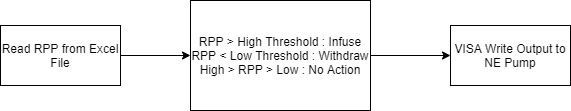

The diagram above was exported from draw.io. Its source (the exported page's mxGraphModel, read from the mxfile embedded in the PNG):
<mxGraphModel dx="1362" dy="769" grid="1" gridSize="10" guides="1" tooltips="1" connect="1" arrows="1" fold="1" page="1" pageScale="1" pageWidth="850" pageHeight="1100" math="0" shadow="0">
  <root>
    <mxCell id="0" />
    <mxCell id="1" parent="0" />
    <mxCell id="3G1NjF_on6hQvfhwLDVK-1" value="RPP &amp;gt; High Threshold : Infuse&lt;br&gt;RPP &amp;lt; Low Threshold : Withdraw&lt;br&gt;High &amp;gt; RPP &amp;gt; Low : No Action" style="rounded=0;whiteSpace=wrap;html=1;" vertex="1" parent="1">
      <mxGeometry x="320" y="280" width="180" height="110" as="geometry" />
    </mxCell>
    <mxCell id="3G1NjF_on6hQvfhwLDVK-2" value="" style="endArrow=classic;html=1;entryX=0;entryY=0.5;entryDx=0;entryDy=0;" edge="1" parent="1" target="3G1NjF_on6hQvfhwLDVK-1">
      <mxGeometry width="50" height="50" relative="1" as="geometry">
        <mxPoint x="250" y="335" as="sourcePoint" />
        <mxPoint x="370" y="290" as="targetPoint" />
      </mxGeometry>
    </mxCell>
    <mxCell id="3G1NjF_on6hQvfhwLDVK-3" value="" style="endArrow=classic;html=1;exitX=1;exitY=0.5;exitDx=0;exitDy=0;entryX=0;entryY=0.5;entryDx=0;entryDy=0;" edge="1" parent="1" source="3G1NjF_on6hQvfhwLDVK-1" target="3G1NjF_on6hQvfhwLDVK-12">
      <mxGeometry width="50" height="50" relative="1" as="geometry">
        <mxPoint x="400" y="400" as="sourcePoint" />
        <mxPoint x="580" y="340" as="targetPoint" />
      </mxGeometry>
    </mxCell>
    <mxCell id="3G1NjF_on6hQvfhwLDVK-9" value="Read RPP from Excel File" style="rounded=0;whiteSpace=wrap;html=1;" vertex="1" parent="1">
      <mxGeometry x="130" y="305" width="120" height="60" as="geometry" />
    </mxCell>
    <mxCell id="3G1NjF_on6hQvfhwLDVK-12" value="VISA Write Output to NE Pump" style="rounded=0;whiteSpace=wrap;html=1;" vertex="1" parent="1">
      <mxGeometry x="580" y="305" width="120" height="60" as="geometry" />
    </mxCell>
  </root>
</mxGraphModel>